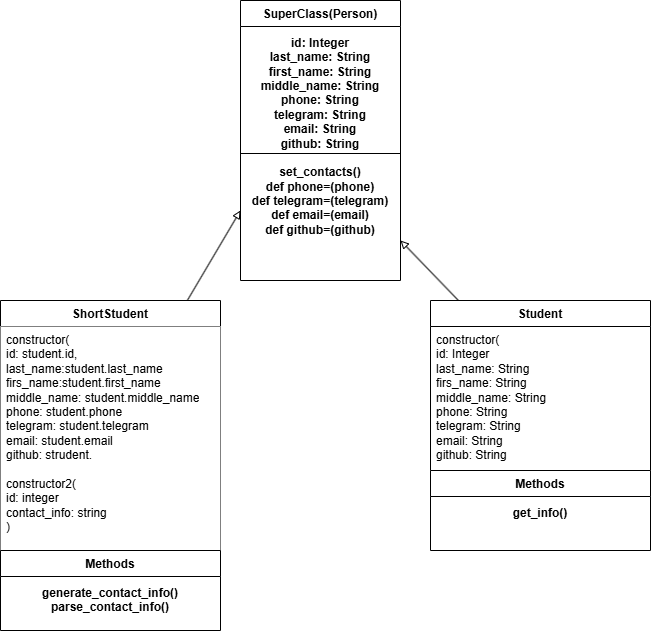

The diagram above was exported from draw.io. Its source (the exported page's mxGraphModel, read from the mxfile embedded in the PNG):
<mxGraphModel dx="1701" dy="697" grid="1" gridSize="10" guides="1" tooltips="1" connect="1" arrows="1" fold="1" page="1" pageScale="1" pageWidth="827" pageHeight="1169" math="0" shadow="0">
  <root>
    <mxCell id="0" />
    <mxCell id="1" parent="0" />
    <mxCell id="up1qRr0eKqv0ak-0e2bZ-21" value="SuperClass(Person)&lt;div&gt;&lt;br&gt;&lt;/div&gt;&lt;div&gt;id: Integer&lt;/div&gt;&lt;div&gt;last_name: String&lt;/div&gt;&lt;div&gt;first_name: String&lt;/div&gt;&lt;div&gt;middle_name: String&lt;/div&gt;&lt;div&gt;phone: String&lt;/div&gt;&lt;div&gt;telegram: String&lt;/div&gt;&lt;div&gt;email: String&lt;/div&gt;&lt;div&gt;github: String&lt;/div&gt;&lt;div&gt;&lt;br&gt;&lt;/div&gt;&lt;div&gt;set_contacts()&lt;/div&gt;&lt;div&gt;def phone=(phone)&lt;/div&gt;&lt;div&gt;def telegram=(telegram)&lt;/div&gt;&lt;div&gt;def email=(email)&lt;/div&gt;&lt;div&gt;def github=(github)&lt;/div&gt;&lt;div&gt;&lt;br&gt;&lt;/div&gt;" style="swimlane;fontStyle=1;align=center;verticalAlign=top;childLayout=stackLayout;horizontal=1;startSize=26;horizontalStack=0;resizeParent=1;resizeParentMax=0;resizeLast=0;collapsible=1;marginBottom=0;whiteSpace=wrap;html=1;" parent="1" vertex="1">
      <mxGeometry x="360" y="170" width="160" height="280" as="geometry" />
    </mxCell>
    <mxCell id="up1qRr0eKqv0ak-0e2bZ-23" value="" style="line;strokeWidth=1;fillColor=none;align=left;verticalAlign=middle;spacingTop=-1;spacingLeft=3;spacingRight=3;rotatable=0;labelPosition=right;points=[];portConstraint=eastwest;strokeColor=inherit;" parent="up1qRr0eKqv0ak-0e2bZ-21" vertex="1">
      <mxGeometry y="26" width="160" height="254" as="geometry" />
    </mxCell>
    <mxCell id="up1qRr0eKqv0ak-0e2bZ-47" style="edgeStyle=none;rounded=0;orthogonalLoop=1;jettySize=auto;html=1;entryX=0;entryY=0.75;entryDx=0;entryDy=0;endArrow=block;endFill=0;" parent="1" source="up1qRr0eKqv0ak-0e2bZ-31" target="up1qRr0eKqv0ak-0e2bZ-21" edge="1">
      <mxGeometry relative="1" as="geometry" />
    </mxCell>
    <mxCell id="up1qRr0eKqv0ak-0e2bZ-31" value="ShortStudent" style="swimlane;fontStyle=1;align=center;verticalAlign=top;childLayout=stackLayout;horizontal=1;startSize=26;horizontalStack=0;resizeParent=1;resizeParentMax=0;resizeLast=0;collapsible=1;marginBottom=0;whiteSpace=wrap;html=1;container=1;" parent="1" vertex="1">
      <mxGeometry x="120" y="470" width="220" height="260" as="geometry" />
    </mxCell>
    <mxCell id="up1qRr0eKqv0ak-0e2bZ-32" value="&lt;div&gt;constructor(&lt;/div&gt;&lt;div&gt;id: student.id,&lt;br&gt;&lt;/div&gt;&lt;div&gt;last_name:student.last_name&lt;br&gt;&lt;/div&gt;&lt;div&gt;firs_name:student.first_name&lt;/div&gt;&lt;div&gt;middle_name: student.middle_name&lt;/div&gt;&lt;div&gt;phone: student.phone&lt;/div&gt;&lt;div&gt;telegram: student.telegram&lt;/div&gt;&lt;div&gt;email: student.email&lt;/div&gt;&lt;div&gt;github: strudent.&lt;/div&gt;&lt;div&gt;&lt;br&gt;&lt;/div&gt;&lt;div&gt;constructor2(&lt;/div&gt;&lt;div&gt;id: integer&lt;/div&gt;&lt;div&gt;contact_info: string&lt;/div&gt;&lt;div&gt;)&lt;/div&gt;" style="text;align=left;verticalAlign=top;spacingLeft=4;spacingRight=4;overflow=hidden;rotatable=0;points=[[0,0.5],[1,0.5]];portConstraint=eastwest;whiteSpace=wrap;html=1;fillColor=default;" parent="up1qRr0eKqv0ak-0e2bZ-31" vertex="1">
      <mxGeometry y="26" width="220" height="234" as="geometry" />
    </mxCell>
    <mxCell id="up1qRr0eKqv0ak-0e2bZ-38" value="Methods&lt;div&gt;&lt;br&gt;&lt;/div&gt;&lt;div&gt;generate_contact_info()&lt;/div&gt;&lt;div&gt;parse_contact_info()&lt;/div&gt;" style="swimlane;fontStyle=1;align=center;verticalAlign=top;childLayout=stackLayout;horizontal=1;startSize=26;horizontalStack=0;resizeParent=1;resizeParentMax=0;resizeLast=0;collapsible=1;marginBottom=0;whiteSpace=wrap;html=1;container=1;" parent="1" vertex="1">
      <mxGeometry x="120" y="720" width="220" height="80" as="geometry" />
    </mxCell>
    <mxCell id="up1qRr0eKqv0ak-0e2bZ-48" style="edgeStyle=none;rounded=0;orthogonalLoop=1;jettySize=auto;html=1;endArrow=block;endFill=0;" parent="1" source="up1qRr0eKqv0ak-0e2bZ-39" edge="1">
      <mxGeometry relative="1" as="geometry">
        <mxPoint x="520" y="410" as="targetPoint" />
      </mxGeometry>
    </mxCell>
    <mxCell id="up1qRr0eKqv0ak-0e2bZ-39" value="Student" style="swimlane;fontStyle=1;align=center;verticalAlign=top;childLayout=stackLayout;horizontal=1;startSize=26;horizontalStack=0;resizeParent=1;resizeParentMax=0;resizeLast=0;collapsible=1;marginBottom=0;whiteSpace=wrap;html=1;container=1;" parent="1" vertex="1">
      <mxGeometry x="550" y="470" width="220" height="170" as="geometry" />
    </mxCell>
    <mxCell id="up1qRr0eKqv0ak-0e2bZ-40" value="&lt;div&gt;constructor(&lt;/div&gt;&lt;div&gt;id: Integer&lt;/div&gt;&lt;div&gt;&lt;span style=&quot;background-color: initial;&quot;&gt;last_name: String&lt;/span&gt;&lt;/div&gt;&lt;div&gt;firs_name: String&lt;/div&gt;&lt;div&gt;middle_name: String&lt;/div&gt;&lt;div&gt;phone: String&lt;/div&gt;&lt;div&gt;telegram: String&lt;/div&gt;&lt;div&gt;email: String&lt;/div&gt;&lt;div&gt;github: String&lt;/div&gt;" style="text;strokeColor=none;fillColor=none;align=left;verticalAlign=top;spacingLeft=4;spacingRight=4;overflow=hidden;rotatable=0;points=[[0,0.5],[1,0.5]];portConstraint=eastwest;whiteSpace=wrap;html=1;" parent="1" vertex="1">
      <mxGeometry x="550" y="496" width="220" height="164" as="geometry" />
    </mxCell>
    <mxCell id="up1qRr0eKqv0ak-0e2bZ-41" value="Methods&lt;div&gt;&lt;span style=&quot;background-color: initial;&quot;&gt;&lt;br&gt;&lt;/span&gt;&lt;/div&gt;&lt;div&gt;get_info()&lt;/div&gt;" style="swimlane;fontStyle=1;align=center;verticalAlign=top;childLayout=stackLayout;horizontal=1;startSize=26;horizontalStack=0;resizeParent=1;resizeParentMax=0;resizeLast=0;collapsible=1;marginBottom=0;whiteSpace=wrap;html=1;container=1;" parent="1" vertex="1">
      <mxGeometry x="550" y="640" width="220" height="80" as="geometry" />
    </mxCell>
  </root>
</mxGraphModel>